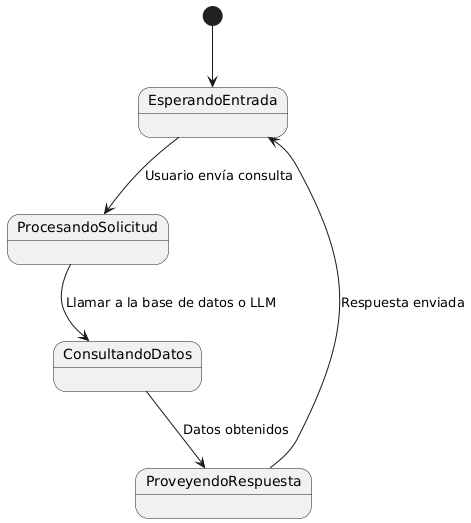

The diagram above was rendered by PlantUML. Its source (embedded in the PNG):
@startuml
[*] --> EsperandoEntrada
EsperandoEntrada --> ProcesandoSolicitud : Usuario envía consulta
ProcesandoSolicitud --> ConsultandoDatos : Llamar a la base de datos o LLM
ConsultandoDatos --> ProveyendoRespuesta : Datos obtenidos
ProveyendoRespuesta --> EsperandoEntrada : Respuesta enviada
@enduml